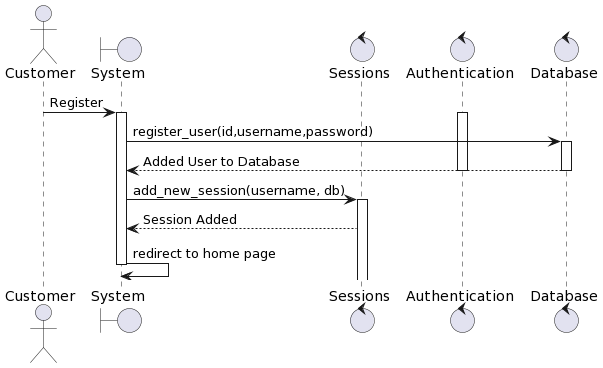

The diagram above was rendered by PlantUML. Its source (embedded in the PNG):
@startuml
actor Customer
boundary "System" as system
control "Sessions" as sessions
control "Authentication" as auth
control "Database" as db
Customer -> system: Register
activate system
activate auth
system -> db: register_user(id,username,password)
activate db
db --> system: Added User to Database
deactivate db
deactivate auth
system -> sessions: add_new_session(username, db)
activate sessions
sessions --> system: Session Added
system -> system: redirect to home page
deactivate system
@enduml